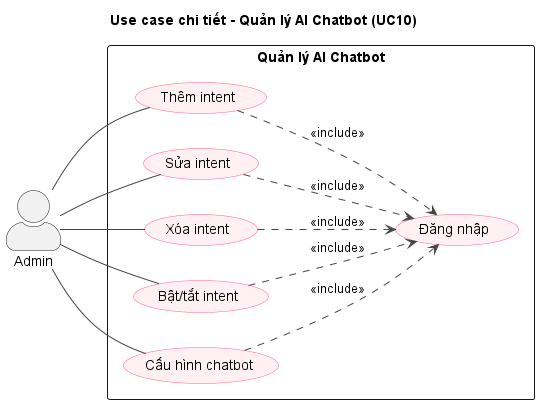

The diagram above was rendered by PlantUML. Its source (embedded in the PNG):
@startuml uc-a10-chatbot
left to right direction
skinparam shadowing false
skinparam packageStyle rectangle
skinparam actorStyle awesome
skinparam usecase {
  BackgroundColor #FFF0F3
  BorderColor #FF5E8E
  ArrowColor #444444
}
title Use case chi tiết - Quản lý AI Chatbot (UC10)
actor "Admin" as ACT0
rectangle "Quản lý AI Chatbot" {
  usecase "Thêm intent" as U0
  usecase "Sửa intent" as U1
  usecase "Xóa intent" as U2
  usecase "Bật/tắt intent" as U3
  usecase "Cấu hình chatbot" as U4
  usecase "Đăng nhập" as LOGIN
}
ACT0 -- U0
ACT0 -- U1
ACT0 -- U2
ACT0 -- U3
ACT0 -- U4
U0 ..> LOGIN : <<include>>
U1 ..> LOGIN : <<include>>
U2 ..> LOGIN : <<include>>
U3 ..> LOGIN : <<include>>
U4 ..> LOGIN : <<include>>
@enduml